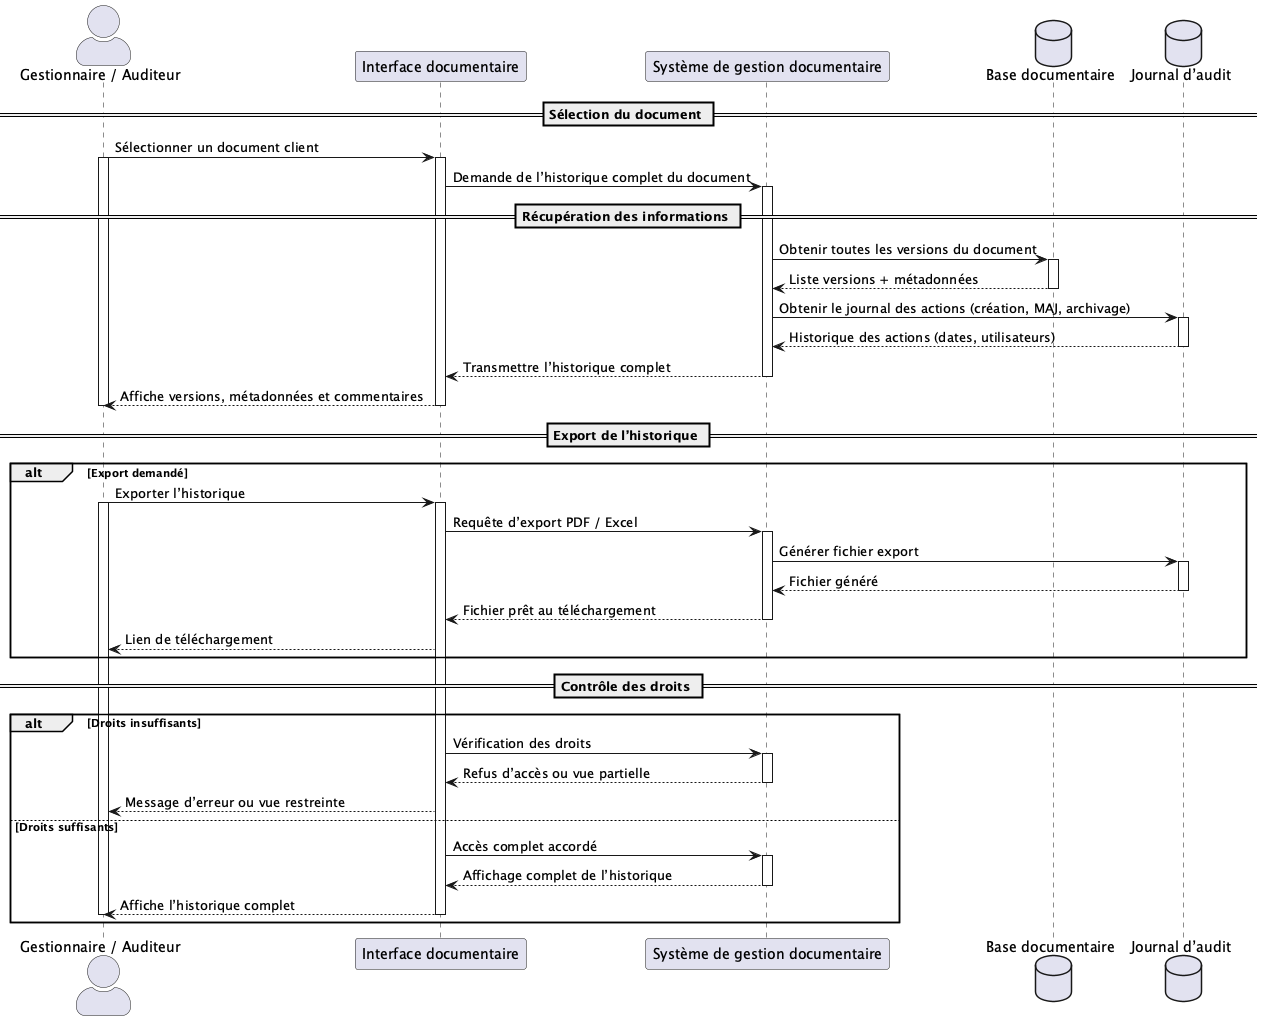

The diagram above was rendered by PlantUML. Its source (embedded in the PNG):
@startuml UC066
skinparam actorStyle awesome

actor "Gestionnaire / Auditeur" as Utilisateur
participant "Interface documentaire" as UI
participant "Système de gestion documentaire" as Système
database "Base documentaire" as BDD
database "Journal d’audit" as Journal

== Sélection du document ==
Utilisateur -> UI : Sélectionner un document client
activate Utilisateur
activate UI
UI -> Système : Demande de l’historique complet du document
activate Système

== Récupération des informations ==
Système -> BDD : Obtenir toutes les versions du document
activate BDD
BDD --> Système : Liste versions + métadonnées
deactivate BDD

Système -> Journal : Obtenir le journal des actions (création, MAJ, archivage)
activate Journal
Journal --> Système : Historique des actions (dates, utilisateurs)
deactivate Journal

Système --> UI : Transmettre l’historique complet
deactivate Système
UI --> Utilisateur : Affiche versions, métadonnées et commentaires
deactivate UI
deactivate Utilisateur

== Export de l’historique ==
alt Export demandé
  Utilisateur -> UI : Exporter l’historique
  activate Utilisateur
  activate UI
  UI -> Système : Requête d’export PDF / Excel
    activate Système
  Système -> Journal : Générer fichier export
    activate Journal
  Journal --> Système : Fichier généré
    deactivate Journal
  Système --> UI : Fichier prêt au téléchargement
    deactivate Système
  UI --> Utilisateur : Lien de téléchargement
end

== Contrôle des droits ==
alt Droits insuffisants
  UI -> Système : Vérification des droits
    activate Système
  Système --> UI : Refus d’accès ou vue partielle
    deactivate Système
  UI --> Utilisateur : Message d’erreur ou vue restreinte
else Droits suffisants
  UI -> Système : Accès complet accordé
  activate Système
  Système --> UI : Affichage complet de l’historique
  deactivate Système
  UI --> Utilisateur : Affiche l’historique complet
  deactivate UI
  deactivate Utilisateur
end
@enduml